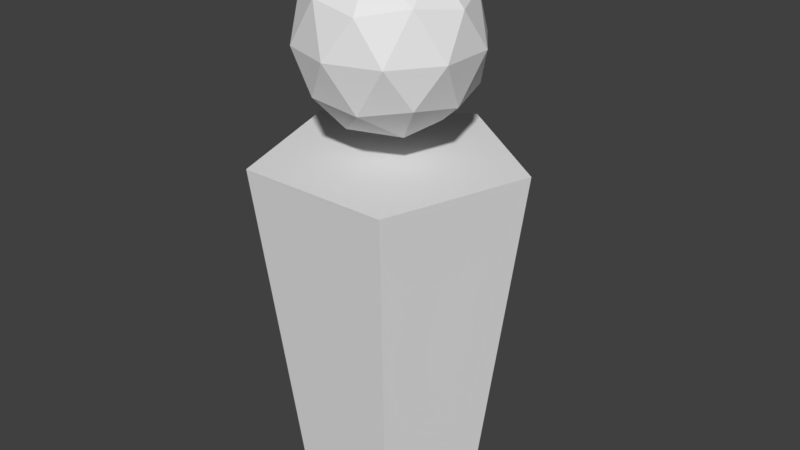 # Source: playerMale.blend  (saved by Blender 2.79.0; exported with 4.5.12 LTS)
import bpy
from mathutils import Matrix  # noqa: F401  (used for matrix-valued properties, if any)

bpy.ops.wm.read_factory_settings(use_empty=True)
scene = bpy.context.scene
scene.name = 'Scene'

# ---- collections
col_collection_1 = bpy.data.collections.new('Collection 1'); scene.collection.children.link(col_collection_1)

# ---- materials (node trees are filled in below, after node groups)
mat_modelmaterial = bpy.data.materials.new('ModelMaterial')
mat_modelmaterial.alpha_threshold = 0.0
mat_modelmaterial.use_transparent_shadow = False
mat_modelmaterial.roughness = 0.5

# ---- material node trees

# ---- world
world_world = bpy.data.worlds.new('World'); scene.world = world_world
world_world.color = (0.05088, 0.05088, 0.05088)
world_world.use_sun_shadow = False
world_world.sun_shadow_jitter_overblur = 0.0
world_world.cycles.sampling_method = 'MANUAL'

# ---- meshes
me_icosphere = bpy.data.meshes.new('Icosphere')
me_icosphere.from_pydata([(0.0, 0.0, -1.0), (0.7236, -0.5257, -0.4472), (-0.2764, -0.8506, -0.4472), (-0.8944, 0.0, -0.4472), (-0.2764, 0.8506, -0.4472), (0.7236, 0.5257, -0.4472), (0.2764, -0.8506, 0.4472), (-0.7236, -0.5257, 0.4472), (-0.7236, 0.5257, 0.4472), (0.2764, 0.8506, 0.4472), (0.8944, 0.0, 0.4472), (0.0, 0.0, 1.0), (-0.1625, -0.5, -0.8507), (0.4253, -0.309, -0.8507), (0.2629, -0.809, -0.5257), (0.8506, 0.0, -0.5257), (0.4253, 0.309, -0.8507), (-0.5257, 0.0, -0.8507), (-0.6882, -0.5, -0.5257), (-0.1625, 0.5, -0.8507), (-0.6882, 0.5, -0.5257), (0.2629, 0.809, -0.5257), (0.9511, -0.309, 0.0), (0.9511, 0.309, 0.0), (0.0, -1.0, 0.0), (0.5878, -0.809, 0.0), (-0.9511, -0.309, 0.0), (-0.5878, -0.809, 0.0), (-0.5878, 0.809, 0.0), (-0.9511, 0.309, 0.0), (0.5878, 0.809, 0.0), (0.0, 1.0, 0.0), (0.6882, -0.5, 0.5257), (-0.2629, -0.809, 0.5257), (-0.8506, 0.0, 0.5257), (-0.2629, 0.809, 0.5257), (0.6882, 0.5, 0.5257), (0.1625, -0.5, 0.8507), (0.5257, 0.0, 0.8507), (-0.4253, -0.309, 0.8507), (-0.4253, 0.309, 0.8507), (0.1625, 0.5, 0.8507), (0.0, 1.0, -5.25), (0.0, 1.5, -1.25), (0.9511, 0.309, -5.25), (1.427, 0.4635, -1.25), (0.5878, -0.809, -5.25), (0.8817, -1.214, -1.25), (-0.5878, -0.809, -5.25), (-0.8817, -1.214, -1.25), (-0.9511, 0.309, -5.25), (-1.427, 0.4635, -1.25)], [], [(0, 13, 12), (1, 13, 15), (0, 12, 17), (0, 17, 19), (0, 19, 16), (1, 15, 22), (2, 14, 24), (3, 18, 26), (4, 20, 28), (5, 21, 30), (1, 22, 25), (2, 24, 27), (3, 26, 29), (4, 28, 31), (5, 30, 23), (6, 32, 37), (7, 33, 39), (8, 34, 40), (9, 35, 41), (10, 36, 38), (38, 41, 11), (38, 36, 41), (36, 9, 41), (41, 40, 11), (41, 35, 40), (35, 8, 40), (40, 39, 11), (40, 34, 39), (34, 7, 39), (39, 37, 11), (39, 33, 37), (33, 6, 37), (37, 38, 11), (37, 32, 38), (32, 10, 38), (23, 36, 10), (23, 30, 36), (30, 9, 36), (31, 35, 9), (31, 28, 35), (28, 8, 35), (29, 34, 8), (29, 26, 34), (26, 7, 34), (27, 33, 7), (27, 24, 33), (24, 6, 33), (25, 32, 6), (25, 22, 32), (22, 10, 32), (30, 31, 9), (30, 21, 31), (21, 4, 31), (28, 29, 8), (28, 20, 29), (20, 3, 29), (26, 27, 7), (26, 18, 27), (18, 2, 27), (24, 25, 6), (24, 14, 25), (14, 1, 25), (22, 23, 10), (22, 15, 23), (15, 5, 23), (16, 21, 5), (16, 19, 21), (19, 4, 21), (19, 20, 4), (19, 17, 20), (17, 3, 20), (17, 18, 3), (17, 12, 18), (12, 2, 18), (15, 16, 5), (15, 13, 16), (13, 0, 16), (12, 14, 2), (12, 13, 14), (13, 1, 14), (42, 43, 45, 44), (44, 45, 47, 46), (46, 47, 49, 48), (45, 43, 51, 49, 47), (48, 49, 51, 50), (50, 51, 43, 42), (42, 44, 46, 48, 50)])
_uv = me_icosphere.uv_layers.new(name='UVMap')
_uv.uv.foreach_set('vector', [0.02781, 0.2755, 0.09464, 0.2755, 0.09464, 0.3424, 0.02781, 0.2755, 0.09464, 0.2755, 0.09464, 0.3424, 0.02781, 0.2755, 0.09464, 0.2755, 0.09464, 0.3424, 0.02781, 0.2755, 0.09464, 0.2755, 0.09464, 0.3424, 0.02781, 0.2755, 0.09464, 0.2755, 0.09464, 0.3424, 0.02781, 0.2755, 0.09464, 0.2755, 0.09464, 0.3424, 0.02781, 0.2755, 0.09464, 0.2755, 0.09464, 0.3424, 0.02781, 0.2755, 0.09464, 0.2755, 0.09464, 0.3424, 0.02781, 0.2755, 0.09464, 0.2755, 0.09464, 0.3424, 0.02781, 0.2755, 0.09464, 0.2755, 0.09464, 0.3424, 0.02781, 0.2755, 0.09464, 0.2755, 0.09464, 0.3424, 0.02781, 0.2755, 0.09464, 0.2755, 0.09464, 0.3424, 0.02781, 0.2755, 0.09464, 0.2755, 0.09464, 0.3424, 0.02781, 0.2755, 0.09464, 0.2755, 0.09464, 0.3424, 0.02781, 0.2755, 0.09464, 0.2755, 0.09464, 0.3424, 0.02781, 0.2755, 0.09464, 0.2755, 0.09464, 0.3424, 0.02781, 0.2755, 0.09464, 0.2755, 0.09464, 0.3424, 0.02781, 0.2755, 0.09464, 0.2755, 0.09464, 0.3424, 0.02781, 0.2755, 0.09464, 0.2755, 0.09464, 0.3424, 0.02781, 0.2755, 0.09464, 0.2755, 0.09464, 0.3424, 0.02781, 0.2755, 0.09464, 0.2755, 0.09464, 0.3424, 0.02781, 0.2755, 0.09464, 0.2755, 0.09464, 0.3424, 0.02781, 0.2755, 0.09464, 0.2755, 0.09464, 0.3424, 0.02781, 0.2755, 0.09464, 0.2755, 0.09464, 0.3424, 0.02781, 0.2755, 0.09464, 0.2755, 0.09464, 0.3424, 0.02781, 0.2755, 0.09464, 0.2755, 0.09464, 0.3424, 0.02781, 0.2755, 0.09464, 0.2755, 0.09464, 0.3424, 0.02781, 0.2755, 0.09464, 0.2755, 0.09464, 0.3424, 0.02781, 0.2755, 0.09464, 0.2755, 0.09464, 0.3424, 0.02781, 0.2755, 0.09464, 0.2755, 0.09464, 0.3424, 0.02781, 0.2755, 0.09464, 0.2755, 0.09464, 0.3424, 0.02781, 0.2755, 0.09464, 0.2755, 0.09464, 0.3424, 0.02781, 0.2755, 0.09464, 0.2755, 0.09464, 0.3424, 0.02781, 0.2755, 0.09464, 0.2755, 0.09464, 0.3424, 0.02781, 0.2755, 0.09464, 0.2755, 0.09464, 0.3424, 0.02781, 0.2755, 0.09464, 0.2755, 0.09464, 0.3424, 0.02781, 0.2755, 0.09464, 0.2755, 0.09464, 0.3424, 0.02781, 0.2755, 0.09464, 0.2755, 0.09464, 0.3424, 0.02781, 0.2755, 0.09464, 0.2755, 0.09464, 0.3424, 0.02781, 0.2755, 0.09464, 0.2755, 0.09464, 0.3424, 0.02781, 0.2755, 0.09464, 0.2755, 0.09464, 0.3424, 0.02781, 0.2755, 0.09464, 0.2755, 0.09464, 0.3424, 0.02781, 0.2755, 0.09464, 0.2755, 0.09464, 0.3424, 0.02781, 0.2755, 0.09464, 0.2755, 0.09464, 0.3424, 0.02781, 0.2755, 0.09464, 0.2755, 0.09464, 0.3424, 0.02781, 0.2755, 0.09464, 0.2755, 0.09464, 0.3424, 0.02781, 0.2755, 0.09464, 0.2755, 0.09464, 0.3424, 0.02781, 0.2755, 0.09464, 0.2755, 0.09464, 0.3424, 0.02781, 0.2755, 0.09464, 0.2755, 0.09464, 0.3424, 0.02781, 0.2755, 0.09464, 0.2755, 0.09464, 0.3424, 0.02781, 0.2755, 0.09464, 0.2755, 0.09464, 0.3424, 0.02781, 0.2755, 0.09464, 0.2755, 0.09464, 0.3424, 0.02781, 0.2755, 0.09464, 0.2755, 0.09464, 0.3424, 0.02781, 0.2755, 0.09464, 0.2755, 0.09464, 0.3424, 0.02781, 0.2755, 0.09464, 0.2755, 0.09464, 0.3424, 0.02781, 0.2755, 0.09464, 0.2755, 0.09464, 0.3424, 0.02781, 0.2755, 0.09464, 0.2755, 0.09464, 0.3424, 0.02781, 0.2755, 0.09464, 0.2755, 0.09464, 0.3424, 0.02781, 0.2755, 0.09464, 0.2755, 0.09464, 0.3424, 0.02781, 0.2755, 0.09464, 0.2755, 0.09464, 0.3424, 0.02781, 0.2755, 0.09464, 0.2755, 0.09464, 0.3424, 0.02781, 0.2755, 0.09464, 0.2755, 0.09464, 0.3424, 0.02781, 0.2755, 0.09464, 0.2755, 0.09464, 0.3424, 0.02781, 0.2755, 0.09464, 0.2755, 0.09464, 0.3424, 0.02781, 0.2755, 0.09464, 0.2755, 0.09464, 0.3424, 0.02781, 0.2755, 0.09464, 0.2755, 0.09464, 0.3424, 0.02781, 0.2755, 0.09464, 0.2755, 0.09464, 0.3424, 0.02781, 0.2755, 0.09464, 0.2755, 0.09464, 0.3424, 0.02781, 0.2755, 0.09464, 0.2755, 0.09464, 0.3424, 0.02781, 0.2755, 0.09464, 0.2755, 0.09464, 0.3424, 0.02781, 0.2755, 0.09464, 0.2755, 0.09464, 0.3424, 0.02781, 0.2755, 0.09464, 0.2755, 0.09464, 0.3424, 0.02781, 0.2755, 0.09464, 0.2755, 0.09464, 0.3424, 0.02781, 0.2755, 0.09464, 0.2755, 0.09464, 0.3424, 0.02781, 0.2755, 0.09464, 0.2755, 0.09464, 0.3424, 0.02781, 0.2755, 0.09464, 0.2755, 0.09464, 0.3424, 0.02781, 0.2755, 0.09464, 0.2755, 0.09464, 0.3424, 0.02781, 0.2755, 0.09464, 0.2755, 0.09464, 0.3424, 0.02781, 0.2755, 0.09464, 0.2755, 0.09464, 0.3424, 0.02781, 0.2755, 0.09464, 0.2755, 0.09464, 0.3424, 0.3922, 0.9002, 0.4812, 0.9002, 0.4812, 0.9893, 0.3922, 0.9893, 0.3922, 0.9002, 0.4812, 0.9002, 0.4812, 0.9893, 0.3922, 0.9893, 0.3922, 0.9002, 0.4812, 0.9002, 0.4812, 0.9893, 0.3922, 0.9893, 0.4367, 0.9893, 0.479, 0.9585, 0.4629, 0.9087, 0.4105, 0.9087, 0.3944, 0.9585, 0.3922, 0.9002, 0.4812, 0.9002, 0.4812, 0.9893, 0.3922, 0.9893, 0.3922, 0.9002, 0.4812, 0.9002, 0.4812, 0.9893, 0.3922, 0.9893, 0.4367, 0.9893, 0.479, 0.9585, 0.4629, 0.9087, 0.4105, 0.9087, 0.3944, 0.9585])
me_icosphere.materials.append(mat_modelmaterial)
me_icosphere.use_remesh_preserve_volume = False
me_icosphere.use_remesh_preserve_attributes = False
me_icosphere.use_mirror_vertex_groups = False
me_icosphere.update()

# ---- objects
ob_player = bpy.data.objects.new('Player', me_icosphere)

# ---- transforms, parenting, visibility, modifiers, constraints
ob_player.location = (0.0, 0.0, 6.25)
ob_player.lineart.crease_threshold = 0.0

# ---- collection membership
col_collection_1.objects.link(ob_player)

# ---- scene / render settings (as saved in the file)
scene.frame_start = 1; scene.frame_end = 250; scene.frame_set(1)
scene.render.engine = 'BLENDER_EEVEE_NEXT'
scene.render.resolution_percentage = 50
scene.render.dither_intensity = 0.0
scene.cycles.use_denoising = False
scene.cycles.samples = 128
scene.cycles.sampling_pattern = 'TABULATED_SOBOL'
scene.cycles.use_adaptive_sampling = False
scene.cycles.use_light_tree = False
scene.cycles.blur_glossy = 0.0
scene.cycles.sample_clamp_indirect = 0.0
scene.view_settings.view_transform = 'Standard'
bpy.context.view_layer.update()

# ---- added for rendering (the .blend has no active camera and no usable light): camera, sun
cam_auto = bpy.data.cameras.new('AutoCamera')
cam_auto.lens = 50.0
cam_auto.sensor_width = 36.0
cam_auto.clip_end = 1000.0
ob_auto_camera = bpy.data.objects.new('AutoCamera', cam_auto)
scene.collection.objects.link(ob_auto_camera)
ob_auto_camera.location = (6.83454, -8.05821, 9.59263)
ob_auto_camera.rotation_euler = (1.09748, -7.21219e-08, 0.694738)
scene.camera = ob_auto_camera
light_auto_sun = bpy.data.lights.new('AutoSun', 'SUN')
light_auto_sun.energy = 3.0
light_auto_sun.angle = 0.0523599
ob_auto_sun = bpy.data.objects.new('AutoSun', light_auto_sun)
scene.collection.objects.link(ob_auto_sun)
ob_auto_sun.rotation_euler = (0.872665, 0.174533, 0.523599)
bpy.context.view_layer.update()
